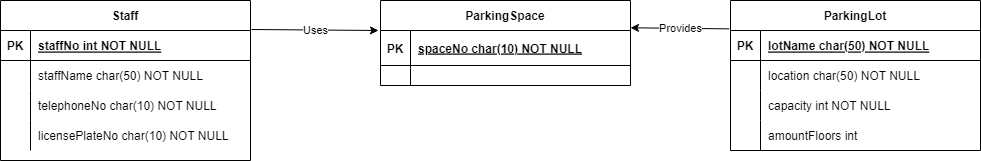

The diagram above was exported from draw.io. Its source (the exported page's mxGraphModel, read from the mxfile embedded in the PNG):
<mxGraphModel dx="2028" dy="637" grid="1" gridSize="10" guides="1" tooltips="1" connect="1" arrows="1" fold="1" page="1" pageScale="1" pageWidth="850" pageHeight="1100" math="0" shadow="0" extFonts="Permanent Marker^https://fonts.googleapis.com/css?family=Permanent+Marker">
  <root>
    <mxCell id="0" />
    <mxCell id="1" parent="0" />
    <mxCell id="C-vyLk0tnHw3VtMMgP7b-2" value="ParkingSpace" style="shape=table;startSize=30;container=1;collapsible=1;childLayout=tableLayout;fixedRows=1;rowLines=0;fontStyle=1;align=center;resizeLast=1;" parent="1" vertex="1">
      <mxGeometry y="305" width="250" height="85" as="geometry" />
    </mxCell>
    <mxCell id="C-vyLk0tnHw3VtMMgP7b-3" value="" style="shape=partialRectangle;collapsible=0;dropTarget=0;pointerEvents=0;fillColor=none;points=[[0,0.5],[1,0.5]];portConstraint=eastwest;top=0;left=0;right=0;bottom=1;" parent="C-vyLk0tnHw3VtMMgP7b-2" vertex="1">
      <mxGeometry y="30" width="250" height="35" as="geometry" />
    </mxCell>
    <mxCell id="C-vyLk0tnHw3VtMMgP7b-4" value="PK" style="shape=partialRectangle;overflow=hidden;connectable=0;fillColor=none;top=0;left=0;bottom=0;right=0;fontStyle=1;" parent="C-vyLk0tnHw3VtMMgP7b-3" vertex="1">
      <mxGeometry width="30" height="35" as="geometry">
        <mxRectangle width="30" height="35" as="alternateBounds" />
      </mxGeometry>
    </mxCell>
    <mxCell id="C-vyLk0tnHw3VtMMgP7b-5" value="spaceNo char(10) NOT NULL " style="shape=partialRectangle;overflow=hidden;connectable=0;fillColor=none;top=0;left=0;bottom=0;right=0;align=left;spacingLeft=6;fontStyle=5;" parent="C-vyLk0tnHw3VtMMgP7b-3" vertex="1">
      <mxGeometry x="30" width="220" height="35" as="geometry">
        <mxRectangle width="220" height="35" as="alternateBounds" />
      </mxGeometry>
    </mxCell>
    <mxCell id="C-vyLk0tnHw3VtMMgP7b-6" value="" style="shape=partialRectangle;collapsible=0;dropTarget=0;pointerEvents=0;fillColor=none;points=[[0,0.5],[1,0.5]];portConstraint=eastwest;top=0;left=0;right=0;bottom=0;" parent="C-vyLk0tnHw3VtMMgP7b-2" vertex="1">
      <mxGeometry y="65" width="250" height="20" as="geometry" />
    </mxCell>
    <mxCell id="C-vyLk0tnHw3VtMMgP7b-7" value="" style="shape=partialRectangle;overflow=hidden;connectable=0;fillColor=none;top=0;left=0;bottom=0;right=0;" parent="C-vyLk0tnHw3VtMMgP7b-6" vertex="1">
      <mxGeometry width="30" height="20" as="geometry">
        <mxRectangle width="30" height="20" as="alternateBounds" />
      </mxGeometry>
    </mxCell>
    <mxCell id="C-vyLk0tnHw3VtMMgP7b-8" value="" style="shape=partialRectangle;overflow=hidden;connectable=0;fillColor=none;top=0;left=0;bottom=0;right=0;align=left;spacingLeft=6;" parent="C-vyLk0tnHw3VtMMgP7b-6" vertex="1">
      <mxGeometry x="30" width="220" height="20" as="geometry">
        <mxRectangle width="220" height="20" as="alternateBounds" />
      </mxGeometry>
    </mxCell>
    <mxCell id="C-vyLk0tnHw3VtMMgP7b-13" value="ParkingLot" style="shape=table;startSize=30;container=1;collapsible=1;childLayout=tableLayout;fixedRows=1;rowLines=0;fontStyle=1;align=center;resizeLast=1;" parent="1" vertex="1">
      <mxGeometry x="350" y="305" width="250" height="150" as="geometry" />
    </mxCell>
    <mxCell id="C-vyLk0tnHw3VtMMgP7b-14" value="" style="shape=partialRectangle;collapsible=0;dropTarget=0;pointerEvents=0;fillColor=none;points=[[0,0.5],[1,0.5]];portConstraint=eastwest;top=0;left=0;right=0;bottom=1;" parent="C-vyLk0tnHw3VtMMgP7b-13" vertex="1">
      <mxGeometry y="30" width="250" height="30" as="geometry" />
    </mxCell>
    <mxCell id="C-vyLk0tnHw3VtMMgP7b-15" value="PK" style="shape=partialRectangle;overflow=hidden;connectable=0;fillColor=none;top=0;left=0;bottom=0;right=0;fontStyle=1;" parent="C-vyLk0tnHw3VtMMgP7b-14" vertex="1">
      <mxGeometry width="30" height="30" as="geometry">
        <mxRectangle width="30" height="30" as="alternateBounds" />
      </mxGeometry>
    </mxCell>
    <mxCell id="C-vyLk0tnHw3VtMMgP7b-16" value="lotName char(50) NOT NULL " style="shape=partialRectangle;overflow=hidden;connectable=0;fillColor=none;top=0;left=0;bottom=0;right=0;align=left;spacingLeft=6;fontStyle=5;" parent="C-vyLk0tnHw3VtMMgP7b-14" vertex="1">
      <mxGeometry x="30" width="220" height="30" as="geometry">
        <mxRectangle width="220" height="30" as="alternateBounds" />
      </mxGeometry>
    </mxCell>
    <mxCell id="C-vyLk0tnHw3VtMMgP7b-17" value="" style="shape=partialRectangle;collapsible=0;dropTarget=0;pointerEvents=0;fillColor=none;points=[[0,0.5],[1,0.5]];portConstraint=eastwest;top=0;left=0;right=0;bottom=0;" parent="C-vyLk0tnHw3VtMMgP7b-13" vertex="1">
      <mxGeometry y="60" width="250" height="30" as="geometry" />
    </mxCell>
    <mxCell id="C-vyLk0tnHw3VtMMgP7b-18" value="" style="shape=partialRectangle;overflow=hidden;connectable=0;fillColor=none;top=0;left=0;bottom=0;right=0;" parent="C-vyLk0tnHw3VtMMgP7b-17" vertex="1">
      <mxGeometry width="30" height="30" as="geometry">
        <mxRectangle width="30" height="30" as="alternateBounds" />
      </mxGeometry>
    </mxCell>
    <mxCell id="C-vyLk0tnHw3VtMMgP7b-19" value="location char(50) NOT NULL" style="shape=partialRectangle;overflow=hidden;connectable=0;fillColor=none;top=0;left=0;bottom=0;right=0;align=left;spacingLeft=6;" parent="C-vyLk0tnHw3VtMMgP7b-17" vertex="1">
      <mxGeometry x="30" width="220" height="30" as="geometry">
        <mxRectangle width="220" height="30" as="alternateBounds" />
      </mxGeometry>
    </mxCell>
    <mxCell id="C-vyLk0tnHw3VtMMgP7b-20" value="" style="shape=partialRectangle;collapsible=0;dropTarget=0;pointerEvents=0;fillColor=none;points=[[0,0.5],[1,0.5]];portConstraint=eastwest;top=0;left=0;right=0;bottom=0;" parent="C-vyLk0tnHw3VtMMgP7b-13" vertex="1">
      <mxGeometry y="90" width="250" height="30" as="geometry" />
    </mxCell>
    <mxCell id="C-vyLk0tnHw3VtMMgP7b-21" value="" style="shape=partialRectangle;overflow=hidden;connectable=0;fillColor=none;top=0;left=0;bottom=0;right=0;" parent="C-vyLk0tnHw3VtMMgP7b-20" vertex="1">
      <mxGeometry width="30" height="30" as="geometry">
        <mxRectangle width="30" height="30" as="alternateBounds" />
      </mxGeometry>
    </mxCell>
    <mxCell id="C-vyLk0tnHw3VtMMgP7b-22" value="capacity int NOT NULL" style="shape=partialRectangle;overflow=hidden;connectable=0;fillColor=none;top=0;left=0;bottom=0;right=0;align=left;spacingLeft=6;" parent="C-vyLk0tnHw3VtMMgP7b-20" vertex="1">
      <mxGeometry x="30" width="220" height="30" as="geometry">
        <mxRectangle width="220" height="30" as="alternateBounds" />
      </mxGeometry>
    </mxCell>
    <mxCell id="hIUDAJfNxtS3VuDFifuA-12" value="" style="shape=partialRectangle;collapsible=0;dropTarget=0;pointerEvents=0;fillColor=none;points=[[0,0.5],[1,0.5]];portConstraint=eastwest;top=0;left=0;right=0;bottom=0;" vertex="1" parent="C-vyLk0tnHw3VtMMgP7b-13">
      <mxGeometry y="120" width="250" height="30" as="geometry" />
    </mxCell>
    <mxCell id="hIUDAJfNxtS3VuDFifuA-13" value="" style="shape=partialRectangle;overflow=hidden;connectable=0;fillColor=none;top=0;left=0;bottom=0;right=0;" vertex="1" parent="hIUDAJfNxtS3VuDFifuA-12">
      <mxGeometry width="30" height="30" as="geometry">
        <mxRectangle width="30" height="30" as="alternateBounds" />
      </mxGeometry>
    </mxCell>
    <mxCell id="hIUDAJfNxtS3VuDFifuA-14" value="amountFloors int" style="shape=partialRectangle;overflow=hidden;connectable=0;fillColor=none;top=0;left=0;bottom=0;right=0;align=left;spacingLeft=6;" vertex="1" parent="hIUDAJfNxtS3VuDFifuA-12">
      <mxGeometry x="30" width="220" height="30" as="geometry">
        <mxRectangle width="220" height="30" as="alternateBounds" />
      </mxGeometry>
    </mxCell>
    <mxCell id="C-vyLk0tnHw3VtMMgP7b-23" value="Staff" style="shape=table;startSize=30;container=1;collapsible=1;childLayout=tableLayout;fixedRows=1;rowLines=0;fontStyle=1;align=center;resizeLast=1;" parent="1" vertex="1">
      <mxGeometry x="-380" y="305" width="250" height="160" as="geometry" />
    </mxCell>
    <mxCell id="C-vyLk0tnHw3VtMMgP7b-24" value="" style="shape=partialRectangle;collapsible=0;dropTarget=0;pointerEvents=0;fillColor=none;points=[[0,0.5],[1,0.5]];portConstraint=eastwest;top=0;left=0;right=0;bottom=1;" parent="C-vyLk0tnHw3VtMMgP7b-23" vertex="1">
      <mxGeometry y="30" width="250" height="30" as="geometry" />
    </mxCell>
    <mxCell id="C-vyLk0tnHw3VtMMgP7b-25" value="PK" style="shape=partialRectangle;overflow=hidden;connectable=0;fillColor=none;top=0;left=0;bottom=0;right=0;fontStyle=1;" parent="C-vyLk0tnHw3VtMMgP7b-24" vertex="1">
      <mxGeometry width="30" height="30" as="geometry">
        <mxRectangle width="30" height="30" as="alternateBounds" />
      </mxGeometry>
    </mxCell>
    <mxCell id="C-vyLk0tnHw3VtMMgP7b-26" value="staffNo int NOT NULL" style="shape=partialRectangle;overflow=hidden;connectable=0;fillColor=none;top=0;left=0;bottom=0;right=0;align=left;spacingLeft=6;fontStyle=5;" parent="C-vyLk0tnHw3VtMMgP7b-24" vertex="1">
      <mxGeometry x="30" width="220" height="30" as="geometry">
        <mxRectangle width="220" height="30" as="alternateBounds" />
      </mxGeometry>
    </mxCell>
    <mxCell id="C-vyLk0tnHw3VtMMgP7b-27" value="" style="shape=partialRectangle;collapsible=0;dropTarget=0;pointerEvents=0;fillColor=none;points=[[0,0.5],[1,0.5]];portConstraint=eastwest;top=0;left=0;right=0;bottom=0;" parent="C-vyLk0tnHw3VtMMgP7b-23" vertex="1">
      <mxGeometry y="60" width="250" height="30" as="geometry" />
    </mxCell>
    <mxCell id="C-vyLk0tnHw3VtMMgP7b-28" value="" style="shape=partialRectangle;overflow=hidden;connectable=0;fillColor=none;top=0;left=0;bottom=0;right=0;" parent="C-vyLk0tnHw3VtMMgP7b-27" vertex="1">
      <mxGeometry width="30" height="30" as="geometry">
        <mxRectangle width="30" height="30" as="alternateBounds" />
      </mxGeometry>
    </mxCell>
    <mxCell id="C-vyLk0tnHw3VtMMgP7b-29" value="staffName char(50) NOT NULL" style="shape=partialRectangle;overflow=hidden;connectable=0;fillColor=none;top=0;left=0;bottom=0;right=0;align=left;spacingLeft=6;" parent="C-vyLk0tnHw3VtMMgP7b-27" vertex="1">
      <mxGeometry x="30" width="220" height="30" as="geometry">
        <mxRectangle width="220" height="30" as="alternateBounds" />
      </mxGeometry>
    </mxCell>
    <mxCell id="hIUDAJfNxtS3VuDFifuA-5" value="" style="shape=partialRectangle;collapsible=0;dropTarget=0;pointerEvents=0;fillColor=none;points=[[0,0.5],[1,0.5]];portConstraint=eastwest;top=0;left=0;right=0;bottom=0;" vertex="1" parent="C-vyLk0tnHw3VtMMgP7b-23">
      <mxGeometry y="90" width="250" height="30" as="geometry" />
    </mxCell>
    <mxCell id="hIUDAJfNxtS3VuDFifuA-6" value="" style="shape=partialRectangle;overflow=hidden;connectable=0;fillColor=none;top=0;left=0;bottom=0;right=0;" vertex="1" parent="hIUDAJfNxtS3VuDFifuA-5">
      <mxGeometry width="30" height="30" as="geometry">
        <mxRectangle width="30" height="30" as="alternateBounds" />
      </mxGeometry>
    </mxCell>
    <mxCell id="hIUDAJfNxtS3VuDFifuA-7" value="telephoneNo char(10) NOT NULL" style="shape=partialRectangle;overflow=hidden;connectable=0;fillColor=none;top=0;left=0;bottom=0;right=0;align=left;spacingLeft=6;" vertex="1" parent="hIUDAJfNxtS3VuDFifuA-5">
      <mxGeometry x="30" width="220" height="30" as="geometry">
        <mxRectangle width="220" height="30" as="alternateBounds" />
      </mxGeometry>
    </mxCell>
    <mxCell id="hIUDAJfNxtS3VuDFifuA-8" value="" style="shape=partialRectangle;collapsible=0;dropTarget=0;pointerEvents=0;fillColor=none;points=[[0,0.5],[1,0.5]];portConstraint=eastwest;top=0;left=0;right=0;bottom=0;" vertex="1" parent="C-vyLk0tnHw3VtMMgP7b-23">
      <mxGeometry y="120" width="250" height="30" as="geometry" />
    </mxCell>
    <mxCell id="hIUDAJfNxtS3VuDFifuA-9" value="" style="shape=partialRectangle;overflow=hidden;connectable=0;fillColor=none;top=0;left=0;bottom=0;right=0;" vertex="1" parent="hIUDAJfNxtS3VuDFifuA-8">
      <mxGeometry width="30" height="30" as="geometry">
        <mxRectangle width="30" height="30" as="alternateBounds" />
      </mxGeometry>
    </mxCell>
    <mxCell id="hIUDAJfNxtS3VuDFifuA-10" value="licensePlateNo char(10) NOT NULL" style="shape=partialRectangle;overflow=hidden;connectable=0;fillColor=none;top=0;left=0;bottom=0;right=0;align=left;spacingLeft=6;" vertex="1" parent="hIUDAJfNxtS3VuDFifuA-8">
      <mxGeometry x="30" width="220" height="30" as="geometry">
        <mxRectangle width="220" height="30" as="alternateBounds" />
      </mxGeometry>
    </mxCell>
    <mxCell id="hIUDAJfNxtS3VuDFifuA-1" value="U" style="endArrow=classic;html=1;rounded=0;entryX=-0.008;entryY=0;entryDx=0;entryDy=0;entryPerimeter=0;exitX=1.004;exitY=-0.033;exitDx=0;exitDy=0;exitPerimeter=0;" edge="1" parent="1" source="C-vyLk0tnHw3VtMMgP7b-24" target="C-vyLk0tnHw3VtMMgP7b-3">
      <mxGeometry relative="1" as="geometry">
        <mxPoint x="-130" y="340" as="sourcePoint" />
        <mxPoint x="-30" y="340" as="targetPoint" />
      </mxGeometry>
    </mxCell>
    <mxCell id="hIUDAJfNxtS3VuDFifuA-2" value="Uses" style="edgeLabel;resizable=0;html=1;align=center;verticalAlign=middle;" connectable="0" vertex="1" parent="hIUDAJfNxtS3VuDFifuA-1">
      <mxGeometry relative="1" as="geometry" />
    </mxCell>
    <mxCell id="hIUDAJfNxtS3VuDFifuA-3" value="U" style="endArrow=classic;html=1;rounded=0;exitX=-0.005;exitY=-0.054;exitDx=0;exitDy=0;exitPerimeter=0;entryX=1;entryY=-0.077;entryDx=0;entryDy=0;entryPerimeter=0;" edge="1" parent="1" source="C-vyLk0tnHw3VtMMgP7b-14" target="C-vyLk0tnHw3VtMMgP7b-3">
      <mxGeometry relative="1" as="geometry">
        <mxPoint x="350" y="330" as="sourcePoint" />
        <mxPoint x="240" y="331" as="targetPoint" />
      </mxGeometry>
    </mxCell>
    <mxCell id="hIUDAJfNxtS3VuDFifuA-4" value="Provides" style="edgeLabel;resizable=0;html=1;align=center;verticalAlign=middle;" connectable="0" vertex="1" parent="hIUDAJfNxtS3VuDFifuA-3">
      <mxGeometry relative="1" as="geometry" />
    </mxCell>
  </root>
</mxGraphModel>